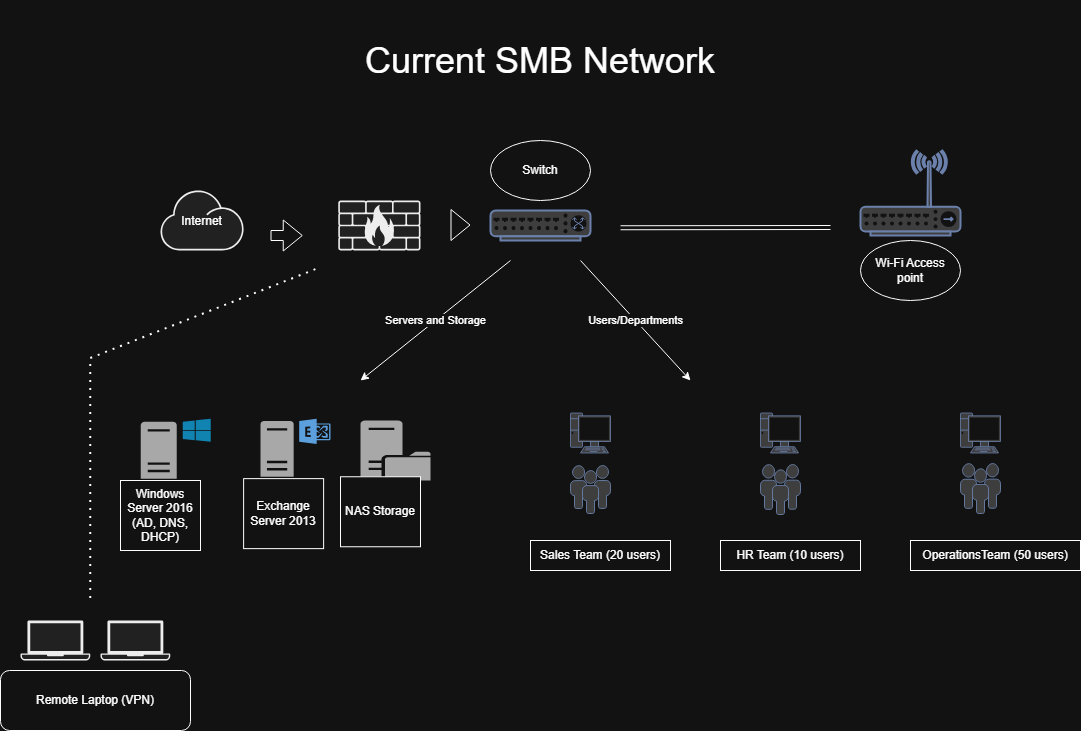

The diagram above was exported from draw.io. Its source (the exported page's mxGraphModel, read from the mxfile embedded in the PNG):
<mxGraphModel dx="1426" dy="743" grid="1" gridSize="10" guides="1" tooltips="1" connect="1" arrows="1" fold="1" page="1" pageScale="1" pageWidth="1169" pageHeight="827" math="0" shadow="0">
  <root>
    <mxCell id="0" />
    <mxCell id="1" parent="0" />
    <mxCell id="bffExVbxBYZvcsmkgHSq-2" value="Internet" style="shape=mxgraph.networks2.icon;aspect=fixed;fillColor=#EDEDED;strokeColor=#000000;gradientColor=#5B6163;network2IconShadow=1;network2bgFillColor=none;network2Icon=mxgraph.networks2.cloud;network2IconYOffset=-0.08;network2IconW=1.0004;network2IconH=0.7222;" parent="1" vertex="1">
      <mxGeometry x="190" y="210" width="83.11" height="60" as="geometry" />
    </mxCell>
    <mxCell id="bffExVbxBYZvcsmkgHSq-3" value="" style="shape=mxgraph.networks2.icon;aspect=fixed;fillColor=#EDEDED;strokeColor=#000000;gradientColor=#5B6163;network2IconShadow=1;network2bgFillColor=none;network2Icon=mxgraph.networks2.firewall;network2IconXOffset=0.0001;network2IconYOffset=0.0001;network2IconW=1;network2IconH=0.608;" parent="1" vertex="1">
      <mxGeometry x="367.76" y="220" width="82.24" height="50" as="geometry" />
    </mxCell>
    <mxCell id="bffExVbxBYZvcsmkgHSq-4" value="" style="fontColor=#0066CC;verticalAlign=top;verticalLabelPosition=bottom;labelPosition=center;align=center;html=1;outlineConnect=0;fillColor=#CCCCCC;strokeColor=#6881B3;gradientColor=none;gradientDirection=north;strokeWidth=2;shape=mxgraph.networks.switch;" parent="1" vertex="1">
      <mxGeometry x="520" y="230" width="100" height="30" as="geometry" />
    </mxCell>
    <mxCell id="bffExVbxBYZvcsmkgHSq-8" value="" style="fontColor=#0066CC;verticalAlign=top;verticalLabelPosition=bottom;labelPosition=center;align=center;html=1;outlineConnect=0;fillColor=#CCCCCC;strokeColor=#6881B3;gradientColor=none;gradientDirection=north;strokeWidth=2;shape=mxgraph.networks.users;" parent="1" vertex="1">
      <mxGeometry x="600" y="485" width="40" height="48" as="geometry" />
    </mxCell>
    <mxCell id="bffExVbxBYZvcsmkgHSq-9" value="" style="fontColor=#0066CC;verticalAlign=top;verticalLabelPosition=bottom;labelPosition=center;align=center;html=1;outlineConnect=0;fillColor=#CCCCCC;strokeColor=#6881B3;gradientColor=none;gradientDirection=north;strokeWidth=2;shape=mxgraph.networks.users;" parent="1" vertex="1">
      <mxGeometry x="790" y="484" width="40" height="50" as="geometry" />
    </mxCell>
    <mxCell id="bffExVbxBYZvcsmkgHSq-10" value="" style="fontColor=#0066CC;verticalAlign=top;verticalLabelPosition=bottom;labelPosition=center;align=center;html=1;outlineConnect=0;fillColor=#CCCCCC;strokeColor=#6881B3;gradientColor=none;gradientDirection=north;strokeWidth=2;shape=mxgraph.networks.users;" parent="1" vertex="1">
      <mxGeometry x="990" y="483" width="40" height="50" as="geometry" />
    </mxCell>
    <mxCell id="bffExVbxBYZvcsmkgHSq-11" value="" style="fontColor=#0066CC;verticalAlign=top;verticalLabelPosition=bottom;labelPosition=center;align=center;html=1;outlineConnect=0;fillColor=#CCCCCC;strokeColor=#6881B3;gradientColor=none;gradientDirection=north;strokeWidth=2;shape=mxgraph.networks.pc;" parent="1" vertex="1">
      <mxGeometry x="600" y="432.5" width="40" height="40" as="geometry" />
    </mxCell>
    <mxCell id="bffExVbxBYZvcsmkgHSq-12" value="" style="fontColor=#0066CC;verticalAlign=top;verticalLabelPosition=bottom;labelPosition=center;align=center;html=1;outlineConnect=0;fillColor=#CCCCCC;strokeColor=#6881B3;gradientColor=none;gradientDirection=north;strokeWidth=2;shape=mxgraph.networks.pc;" parent="1" vertex="1">
      <mxGeometry x="790" y="432.5" width="40" height="40" as="geometry" />
    </mxCell>
    <mxCell id="bffExVbxBYZvcsmkgHSq-13" value="" style="fontColor=#0066CC;verticalAlign=top;verticalLabelPosition=bottom;labelPosition=center;align=center;html=1;outlineConnect=0;fillColor=#CCCCCC;strokeColor=#6881B3;gradientColor=none;gradientDirection=north;strokeWidth=2;shape=mxgraph.networks.pc;" parent="1" vertex="1">
      <mxGeometry x="990" y="432.5" width="40" height="40" as="geometry" />
    </mxCell>
    <mxCell id="bffExVbxBYZvcsmkgHSq-15" value="" style="shape=link;html=1;rounded=0;" parent="1" edge="1">
      <mxGeometry width="100" relative="1" as="geometry">
        <mxPoint x="650" y="247.25" as="sourcePoint" />
        <mxPoint x="860" y="247" as="targetPoint" />
      </mxGeometry>
    </mxCell>
    <mxCell id="bffExVbxBYZvcsmkgHSq-16" value="" style="fontColor=#0066CC;verticalAlign=top;verticalLabelPosition=bottom;labelPosition=center;align=center;html=1;outlineConnect=0;fillColor=#CCCCCC;strokeColor=#6881B3;gradientColor=none;gradientDirection=north;strokeWidth=2;shape=mxgraph.networks.wireless_hub;" parent="1" vertex="1">
      <mxGeometry x="890" y="170" width="100" height="85" as="geometry" />
    </mxCell>
    <mxCell id="bffExVbxBYZvcsmkgHSq-17" value="" style="endArrow=none;dashed=1;html=1;dashPattern=1 3;strokeWidth=2;rounded=0;" parent="1" edge="1">
      <mxGeometry width="50" height="50" relative="1" as="geometry">
        <mxPoint x="119.76" y="617.5" as="sourcePoint" />
        <mxPoint x="347.87" y="287.5" as="targetPoint" />
        <Array as="points">
          <mxPoint x="119.76" y="377.5" />
        </Array>
      </mxGeometry>
    </mxCell>
    <mxCell id="bffExVbxBYZvcsmkgHSq-18" value="" style="shape=mxgraph.networks2.icon;aspect=fixed;fillColor=#EDEDED;strokeColor=#000000;gradientColor=#5B6163;network2IconShadow=1;network2bgFillColor=none;network2Icon=mxgraph.networks2.laptop;network2IconW=1;network2IconH=0.5734;" parent="1" vertex="1">
      <mxGeometry x="50" y="640" width="69.76" height="40" as="geometry" />
    </mxCell>
    <mxCell id="bffExVbxBYZvcsmkgHSq-19" value="" style="shape=mxgraph.networks2.icon;aspect=fixed;fillColor=#EDEDED;strokeColor=#000000;gradientColor=#5B6163;network2IconShadow=1;network2bgFillColor=none;network2Icon=mxgraph.networks2.laptop;network2IconW=1;network2IconH=0.5734;" parent="1" vertex="1">
      <mxGeometry x="130" y="640" width="69.76" height="40" as="geometry" />
    </mxCell>
    <mxCell id="bffExVbxBYZvcsmkgHSq-20" value="" style="sketch=0;pointerEvents=1;shadow=0;dashed=0;html=1;strokeColor=none;fillColor=#505050;labelPosition=center;verticalLabelPosition=bottom;verticalAlign=top;outlineConnect=0;align=center;shape=mxgraph.office.servers.windows_server;" parent="1" vertex="1">
      <mxGeometry x="170.24" y="438.13" width="70" height="60" as="geometry" />
    </mxCell>
    <mxCell id="bffExVbxBYZvcsmkgHSq-21" value="" style="sketch=0;pointerEvents=1;shadow=0;dashed=0;html=1;strokeColor=none;fillColor=#505050;labelPosition=center;verticalLabelPosition=bottom;verticalAlign=top;outlineConnect=0;align=center;shape=mxgraph.office.servers.exchange_server;" parent="1" vertex="1">
      <mxGeometry x="290" y="438.13" width="70" height="58.13" as="geometry" />
    </mxCell>
    <mxCell id="bffExVbxBYZvcsmkgHSq-22" value="" style="sketch=0;pointerEvents=1;shadow=0;dashed=0;html=1;strokeColor=none;fillColor=#505050;labelPosition=center;verticalLabelPosition=bottom;verticalAlign=top;outlineConnect=0;align=center;shape=mxgraph.office.servers.file_server;" parent="1" vertex="1">
      <mxGeometry x="390" y="440" width="70" height="60" as="geometry" />
    </mxCell>
    <mxCell id="bffExVbxBYZvcsmkgHSq-23" value="Servers and Storage" style="endArrow=classic;html=1;rounded=0;" parent="1" edge="1">
      <mxGeometry relative="1" as="geometry">
        <mxPoint x="540" y="280" as="sourcePoint" />
        <mxPoint x="390" y="400" as="targetPoint" />
      </mxGeometry>
    </mxCell>
    <mxCell id="bffExVbxBYZvcsmkgHSq-25" value="Users/Departments" style="endArrow=classic;html=1;rounded=0;" parent="1" edge="1">
      <mxGeometry relative="1" as="geometry">
        <mxPoint x="610" y="280" as="sourcePoint" />
        <mxPoint x="720" y="400" as="targetPoint" />
      </mxGeometry>
    </mxCell>
    <mxCell id="bffExVbxBYZvcsmkgHSq-26" value="Sales Team (20 users)" style="rounded=0;whiteSpace=wrap;html=1;" parent="1" vertex="1">
      <mxGeometry x="560" y="560" width="140" height="30" as="geometry" />
    </mxCell>
    <mxCell id="bffExVbxBYZvcsmkgHSq-27" value="HR Team (10 users)" style="rounded=0;whiteSpace=wrap;html=1;" parent="1" vertex="1">
      <mxGeometry x="750" y="560" width="140" height="30" as="geometry" />
    </mxCell>
    <mxCell id="bffExVbxBYZvcsmkgHSq-28" value="OperationsTeam (50 users)" style="rounded=0;whiteSpace=wrap;html=1;" parent="1" vertex="1">
      <mxGeometry x="940" y="560" width="170" height="30" as="geometry" />
    </mxCell>
    <mxCell id="bffExVbxBYZvcsmkgHSq-29" value="Remote Laptop (VPN)" style="rounded=1;whiteSpace=wrap;html=1;" parent="1" vertex="1">
      <mxGeometry x="30" y="690" width="190" height="60" as="geometry" />
    </mxCell>
    <mxCell id="bffExVbxBYZvcsmkgHSq-31" value="" style="shape=flexArrow;endArrow=classic;html=1;rounded=0;" parent="1" edge="1">
      <mxGeometry width="50" height="50" relative="1" as="geometry">
        <mxPoint x="480" y="244.5" as="sourcePoint" />
        <mxPoint x="500" y="244.5" as="targetPoint" />
      </mxGeometry>
    </mxCell>
    <mxCell id="bffExVbxBYZvcsmkgHSq-32" value="" style="shape=flexArrow;endArrow=classic;html=1;rounded=0;" parent="1" edge="1">
      <mxGeometry width="50" height="50" relative="1" as="geometry">
        <mxPoint x="300" y="255" as="sourcePoint" />
        <mxPoint x="332.24" y="255" as="targetPoint" />
      </mxGeometry>
    </mxCell>
    <mxCell id="bffExVbxBYZvcsmkgHSq-33" value="Switch" style="ellipse;whiteSpace=wrap;html=1;" parent="1" vertex="1">
      <mxGeometry x="520" y="160" width="100" height="60" as="geometry" />
    </mxCell>
    <mxCell id="bffExVbxBYZvcsmkgHSq-35" value="Wi-Fi Access point" style="ellipse;whiteSpace=wrap;html=1;" parent="1" vertex="1">
      <mxGeometry x="890" y="260" width="100" height="60" as="geometry" />
    </mxCell>
    <mxCell id="bffExVbxBYZvcsmkgHSq-36" value="Windows Server 2016 (AD, DNS, DHCP)" style="rounded=0;whiteSpace=wrap;html=1;" parent="1" vertex="1">
      <mxGeometry x="150" y="500" width="80" height="70" as="geometry" />
    </mxCell>
    <mxCell id="bffExVbxBYZvcsmkgHSq-37" value="Exchange Server 2013" style="rounded=0;whiteSpace=wrap;html=1;" parent="1" vertex="1">
      <mxGeometry x="273.11" y="498.13" width="80" height="70" as="geometry" />
    </mxCell>
    <mxCell id="bffExVbxBYZvcsmkgHSq-38" value="NAS Storage" style="rounded=0;whiteSpace=wrap;html=1;" parent="1" vertex="1">
      <mxGeometry x="370" y="496.26" width="80" height="70" as="geometry" />
    </mxCell>
    <mxCell id="iCpcHblWNy-tdDw5ZehN-1" value="&lt;font style=&quot;font-size: 36px;&quot;&gt;Current SMB Network&lt;/font&gt;" style="text;strokeColor=none;align=center;fillColor=none;html=1;verticalAlign=middle;whiteSpace=wrap;rounded=0;" vertex="1" parent="1">
      <mxGeometry x="285" y="20" width="570" height="120" as="geometry" />
    </mxCell>
  </root>
</mxGraphModel>